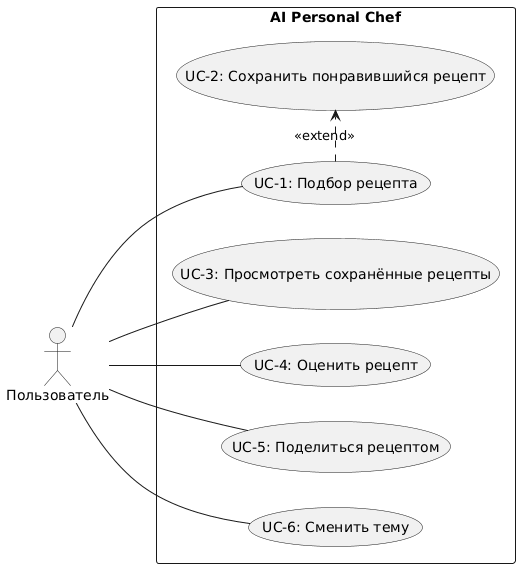

The diagram above was rendered by PlantUML. Its source (embedded in the PNG):
@startuml
left to right direction
actor "Пользователь" as User

rectangle "AI Personal Chef" {
  usecase "UC-1: Подбор рецепта" as UC1
  usecase "UC-2: Сохранить понравившийся рецепт" as UC2
  usecase "UC-3: Просмотреть сохранённые рецепты" as UC3
  usecase "UC-4: Оценить рецепт" as UC4

  usecase "UC-5: Поделиться рецептом" as UC5
  usecase "UC-6: Сменить тему" as UC6

  UC1 .> UC2 : <<extend>>
}

User -- UC1
User -- UC3
User -- UC4
User -- UC5
User -- UC6
@enduml